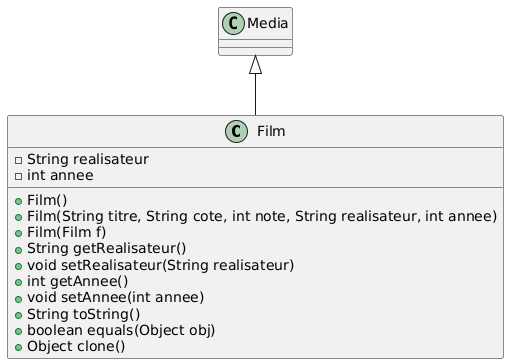

The diagram above was rendered by PlantUML. Its source (embedded in the PNG):
@startuml
class Film {
    - String realisateur
    - int annee
    + Film()
    + Film(String titre, String cote, int note, String realisateur, int annee)
    + Film(Film f)
    + String getRealisateur()
    + void setRealisateur(String realisateur)
    + int getAnnee()
    + void setAnnee(int annee)
    + String toString()
    + boolean equals(Object obj)
    + Object clone()
}

Media <|-- Film
@enduml